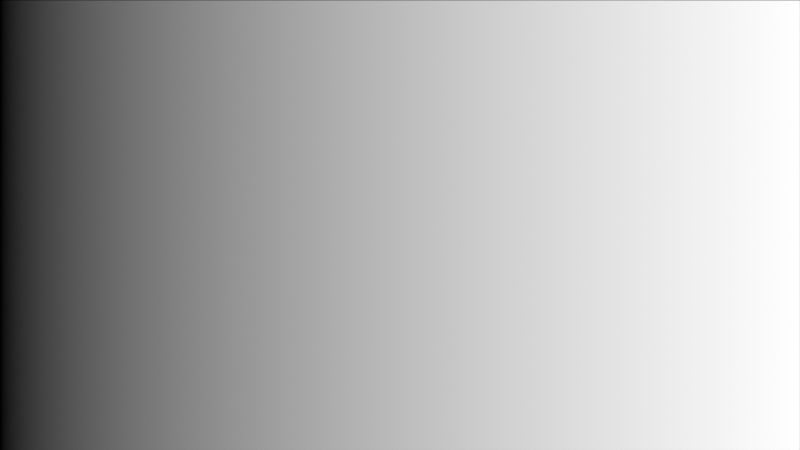 # Source: ch11_06_grading_swapped.blend  (saved by Blender 5.3.31; exported with 4.5.12 LTS)
import bpy
from mathutils import Matrix  # noqa: F401  (used for matrix-valued properties, if any)

bpy.ops.wm.read_factory_settings(use_empty=True)
scene = bpy.context.scene
scene.name = 'SC_GRADE'

# ---- materials (node trees are filled in below, after node groups)
mat_ma_chart = bpy.data.materials.new('MA_Chart')

# ---- material node trees
mat_ma_chart.use_nodes = True; mat_ma_chart.node_tree.nodes.clear()
_N = mat_ma_chart.node_tree.nodes; _L = mat_ma_chart.node_tree.links
n0 = _N.new('ShaderNodeTexCoord'); n0.name = 'Texture Coordinate'; n0.location = (0, 0)
n1 = _N.new('ShaderNodeTexGradient'); n1.name = 'Gradient Texture'; n1.location = (0, 0)
n2 = _N.new('ShaderNodeEmission'); n2.name = 'Emission'; n2.location = (0, 0)
n3 = _N.new('ShaderNodeOutputMaterial'); n3.name = 'Material Output'; n3.location = (0, 0)
_L.new(n0.outputs[0], n1.inputs[0])
_L.new(n1.outputs[0], n2.inputs[0])
_L.new(n2.outputs[0], n3.inputs[0])
n3.is_active_output = True

# ---- world
world_wo_black = bpy.data.worlds.new('WO_Black'); scene.world = world_wo_black
world_wo_black.use_nodes = True; world_wo_black.node_tree.nodes.clear()
_N = world_wo_black.node_tree.nodes; _L = world_wo_black.node_tree.links
n0 = _N.new('ShaderNodeBackground'); n0.name = 'Background'; n0.location = (-200, 100)
n0.inputs[0].default_value = (0.0, 0.0, 0.0, 1.0)
n1 = _N.new('ShaderNodeOutputWorld'); n1.name = 'World Output'; n1.location = (200, 100)
_L.new(n0.outputs[0], n1.inputs[0])
n1.is_active_output = True

# ---- cameras
cam_cam = bpy.data.cameras.new('CAM')
cam_cam.type = 'ORTHO'
cam_cam.ortho_scale = 2.0

# ---- meshes
me_plane = bpy.data.meshes.new('Plane')
me_plane.from_pydata([(-0.5, -0.5, 0.0), (0.5, -0.5, 0.0), (-0.5, 0.5, 0.0), (0.5, 0.5, 0.0)], [], [(0, 1, 3, 2)])
_uv = me_plane.uv_layers.new(name='UVMap')
_uv.uv.foreach_set('vector', [0.0, 0.0, 1.0, 0.0, 1.0, 1.0, 0.0, 1.0])
me_plane.materials.append(mat_ma_chart)
me_plane.update()

# ---- objects
ob_chart = bpy.data.objects.new('Chart', me_plane)
ob_cam = bpy.data.objects.new('CAM', cam_cam)

# ---- transforms, parenting, visibility, modifiers, constraints
ob_chart.location = (0.0, 5.0, 0.0)
ob_chart.rotation_euler = (1.571, 0.0, 0.0)
ob_chart.scale = (2.0, 1.125, 1.0)
ob_cam.location = (0.0, 0.0, 0.0)
ob_cam.rotation_euler = (1.571, 0.0, 0.0)

# ---- collection membership
scene.collection.objects.link(ob_chart)
scene.collection.objects.link(ob_cam)

# ---- scene / render settings (as saved in the file)
scene.camera = ob_cam
scene.frame_start = 1; scene.frame_end = 250; scene.frame_set(1)
scene.render.engine = 'CYCLES'
scene.render.resolution_x = 160
scene.render.resolution_y = 90
scene.render.bake_bias = 0.0
scene.render.bake_samples = 0
scene.render.compositor_device = 'GPU'
scene.cycles.use_denoising = False
scene.cycles.samples = 1
scene.eevee.use_volume_custom_range = False
scene.eevee.fast_gi_thickness_near = 0.1
scene.eevee.fast_gi_thickness_far = 0.0
scene.eevee.ray_tracing_options.screen_trace_thickness = 0.1
scene.view_settings.view_transform = 'Standard'
bpy.context.view_layer.update()
